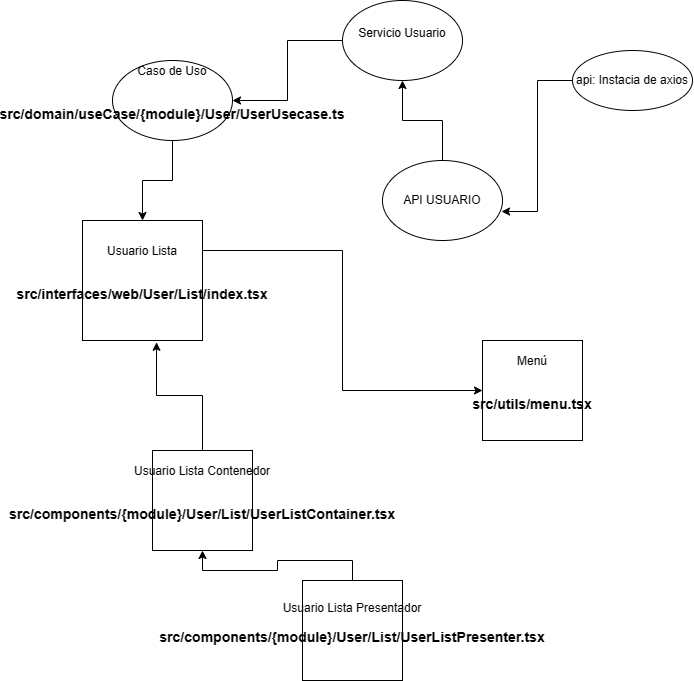

The diagram above was exported from draw.io. Its source (the exported page's mxGraphModel, read from the mxfile embedded in the PNG):
<mxGraphModel dx="2130" dy="711" grid="1" gridSize="10" guides="1" tooltips="1" connect="1" arrows="1" fold="1" page="1" pageScale="1" pageWidth="827" pageHeight="1169" math="0" shadow="0">
  <root>
    <mxCell id="0" />
    <mxCell id="1" parent="0" />
    <mxCell id="TQGDjp-4xjwG_igicuhp-6" style="edgeStyle=orthogonalEdgeStyle;rounded=0;orthogonalLoop=1;jettySize=auto;html=1;exitX=0.5;exitY=0;exitDx=0;exitDy=0;entryX=0.5;entryY=1;entryDx=0;entryDy=0;" edge="1" parent="1" source="ByQLDIxa62qp9qtV6tw8-2" target="ByQLDIxa62qp9qtV6tw8-3">
      <mxGeometry relative="1" as="geometry" />
    </mxCell>
    <mxCell id="ByQLDIxa62qp9qtV6tw8-2" value="Usuario Lista Presentador&lt;br&gt;&lt;h3 style=&quot;border-color: var(--border-color);&quot;&gt;src/components/{module}/User/List/UserListPresenter.tsx&lt;/h3&gt;" style="whiteSpace=wrap;html=1;aspect=fixed;" parent="1" vertex="1">
      <mxGeometry x="280" y="670" width="100" height="100" as="geometry" />
    </mxCell>
    <mxCell id="ByQLDIxa62qp9qtV6tw8-3" value="Usuario Lista Contenedor&lt;br&gt;&lt;br&gt;&lt;h3&gt;src/components/{module}/User/List/UserListContainer.tsx&lt;/h3&gt;" style="whiteSpace=wrap;html=1;aspect=fixed;" parent="1" vertex="1">
      <mxGeometry x="130" y="540" width="100" height="100" as="geometry" />
    </mxCell>
    <mxCell id="ByQLDIxa62qp9qtV6tw8-6" style="edgeStyle=orthogonalEdgeStyle;rounded=0;orthogonalLoop=1;jettySize=auto;html=1;" parent="1" source="ByQLDIxa62qp9qtV6tw8-5" target="TQGDjp-4xjwG_igicuhp-1" edge="1">
      <mxGeometry relative="1" as="geometry" />
    </mxCell>
    <mxCell id="ByQLDIxa62qp9qtV6tw8-5" value="Caso de Uso&lt;br&gt;&lt;br&gt;&lt;h3&gt;src/domain/useCase/{module}/User/UserUsecase.ts&lt;/h3&gt;" style="ellipse;whiteSpace=wrap;html=1;" parent="1" vertex="1">
      <mxGeometry x="90" y="150" width="120" height="80" as="geometry" />
    </mxCell>
    <mxCell id="ByQLDIxa62qp9qtV6tw8-8" style="edgeStyle=orthogonalEdgeStyle;rounded=0;orthogonalLoop=1;jettySize=auto;html=1;entryX=1;entryY=0.5;entryDx=0;entryDy=0;" parent="1" source="ByQLDIxa62qp9qtV6tw8-7" target="ByQLDIxa62qp9qtV6tw8-5" edge="1">
      <mxGeometry relative="1" as="geometry" />
    </mxCell>
    <mxCell id="ByQLDIxa62qp9qtV6tw8-7" value="Servicio Usuario&lt;br&gt;&lt;br&gt;" style="ellipse;whiteSpace=wrap;html=1;" parent="1" vertex="1">
      <mxGeometry x="320" y="90" width="120" height="80" as="geometry" />
    </mxCell>
    <mxCell id="ByQLDIxa62qp9qtV6tw8-12" style="edgeStyle=orthogonalEdgeStyle;rounded=0;orthogonalLoop=1;jettySize=auto;html=1;" parent="1" source="ByQLDIxa62qp9qtV6tw8-9" target="ByQLDIxa62qp9qtV6tw8-7" edge="1">
      <mxGeometry relative="1" as="geometry" />
    </mxCell>
    <mxCell id="ByQLDIxa62qp9qtV6tw8-9" value="API USUARIO" style="ellipse;whiteSpace=wrap;html=1;" parent="1" vertex="1">
      <mxGeometry x="360" y="250" width="120" height="80" as="geometry" />
    </mxCell>
    <mxCell id="ByQLDIxa62qp9qtV6tw8-10" value="api: Instacia de axios" style="ellipse;whiteSpace=wrap;html=1;" parent="1" vertex="1">
      <mxGeometry x="550" y="140" width="120" height="60" as="geometry" />
    </mxCell>
    <mxCell id="ByQLDIxa62qp9qtV6tw8-11" style="edgeStyle=orthogonalEdgeStyle;rounded=0;orthogonalLoop=1;jettySize=auto;html=1;entryX=0.992;entryY=0.638;entryDx=0;entryDy=0;entryPerimeter=0;" parent="1" source="ByQLDIxa62qp9qtV6tw8-10" target="ByQLDIxa62qp9qtV6tw8-9" edge="1">
      <mxGeometry relative="1" as="geometry" />
    </mxCell>
    <mxCell id="TQGDjp-4xjwG_igicuhp-5" style="edgeStyle=orthogonalEdgeStyle;rounded=0;orthogonalLoop=1;jettySize=auto;html=1;exitX=1;exitY=0.25;exitDx=0;exitDy=0;entryX=0;entryY=0.5;entryDx=0;entryDy=0;" edge="1" parent="1" source="TQGDjp-4xjwG_igicuhp-1" target="TQGDjp-4xjwG_igicuhp-4">
      <mxGeometry relative="1" as="geometry" />
    </mxCell>
    <mxCell id="TQGDjp-4xjwG_igicuhp-1" value="Usuario Lista&lt;br&gt;&lt;br&gt;&lt;h3&gt;src/interfaces/web/User/List/index.tsx&lt;/h3&gt;" style="whiteSpace=wrap;html=1;aspect=fixed;" vertex="1" parent="1">
      <mxGeometry x="60" y="310" width="120" height="120" as="geometry" />
    </mxCell>
    <mxCell id="TQGDjp-4xjwG_igicuhp-4" value="Menú&lt;br&gt;&lt;br&gt;&lt;h3&gt;src/utils/menu.tsx&lt;/h3&gt;" style="whiteSpace=wrap;html=1;aspect=fixed;" vertex="1" parent="1">
      <mxGeometry x="460" y="430" width="100" height="100" as="geometry" />
    </mxCell>
    <mxCell id="TQGDjp-4xjwG_igicuhp-7" style="edgeStyle=orthogonalEdgeStyle;rounded=0;orthogonalLoop=1;jettySize=auto;html=1;entryX=0.617;entryY=1.015;entryDx=0;entryDy=0;entryPerimeter=0;" edge="1" parent="1" source="ByQLDIxa62qp9qtV6tw8-3" target="TQGDjp-4xjwG_igicuhp-1">
      <mxGeometry relative="1" as="geometry" />
    </mxCell>
  </root>
</mxGraphModel>